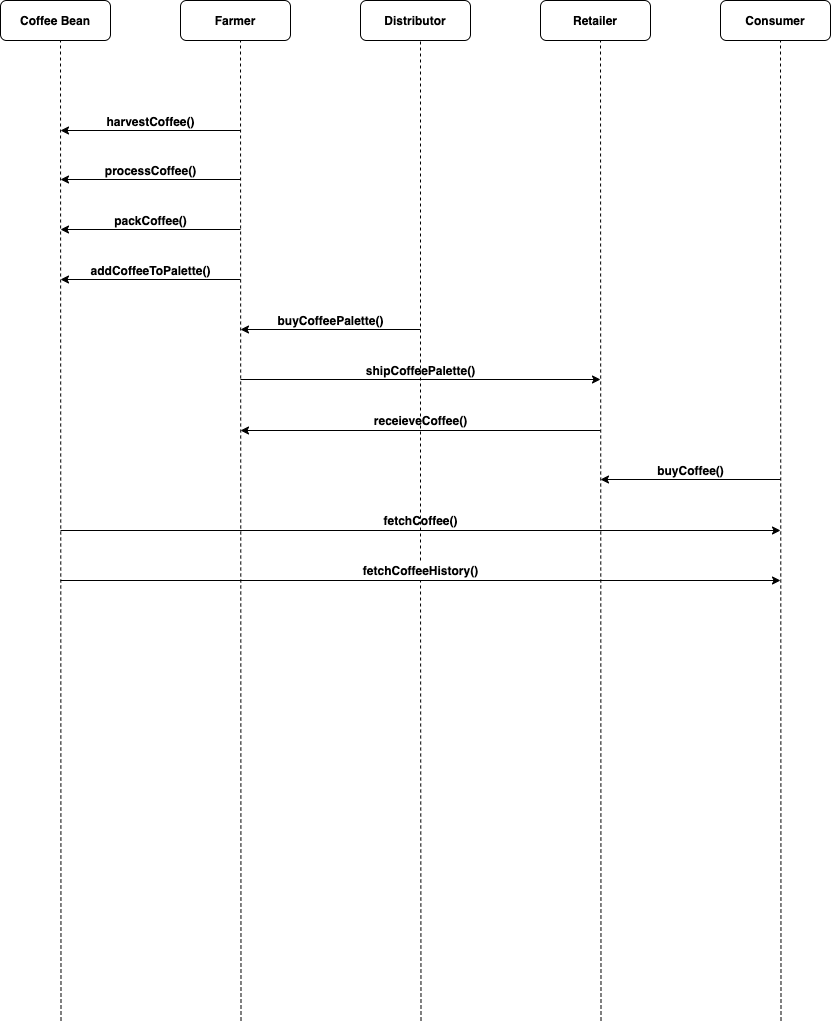

The diagram above was exported from draw.io. Its source (the exported page's mxGraphModel, read from the mxfile embedded in the PNG):
<mxGraphModel dx="1091" dy="713" grid="1" gridSize="10" guides="1" tooltips="1" connect="1" arrows="1" fold="1" page="1" pageScale="1" pageWidth="850" pageHeight="1100" math="0" shadow="0">
  <root>
    <mxCell id="0" />
    <mxCell id="1" parent="0" />
    <mxCell id="B9iVKibRXjyZHmqSAIls-1" value="Coffee Bean" style="rounded=1;whiteSpace=wrap;html=1;fontStyle=1" vertex="1" parent="1">
      <mxGeometry x="10" y="50" width="110" height="40" as="geometry" />
    </mxCell>
    <mxCell id="B9iVKibRXjyZHmqSAIls-11" value="Farmer" style="rounded=1;whiteSpace=wrap;html=1;fontStyle=1" vertex="1" parent="1">
      <mxGeometry x="190" y="50" width="110" height="40" as="geometry" />
    </mxCell>
    <mxCell id="B9iVKibRXjyZHmqSAIls-14" value="Distributor" style="rounded=1;whiteSpace=wrap;html=1;fontStyle=1" vertex="1" parent="1">
      <mxGeometry x="370" y="50" width="110" height="40" as="geometry" />
    </mxCell>
    <mxCell id="B9iVKibRXjyZHmqSAIls-15" value="Retailer" style="rounded=1;whiteSpace=wrap;html=1;fontStyle=1" vertex="1" parent="1">
      <mxGeometry x="550" y="50" width="110" height="40" as="geometry" />
    </mxCell>
    <mxCell id="B9iVKibRXjyZHmqSAIls-16" value="Consumer" style="rounded=1;whiteSpace=wrap;html=1;fontStyle=1" vertex="1" parent="1">
      <mxGeometry x="730" y="50" width="110" height="40" as="geometry" />
    </mxCell>
    <mxCell id="B9iVKibRXjyZHmqSAIls-17" value="" style="endArrow=none;dashed=1;html=1;" edge="1" parent="1">
      <mxGeometry width="50" height="50" relative="1" as="geometry">
        <mxPoint x="70.5" y="1070" as="sourcePoint" />
        <mxPoint x="70" y="90" as="targetPoint" />
      </mxGeometry>
    </mxCell>
    <mxCell id="B9iVKibRXjyZHmqSAIls-18" value="" style="endArrow=none;dashed=1;html=1;" edge="1" parent="1">
      <mxGeometry width="50" height="50" relative="1" as="geometry">
        <mxPoint x="250.5" y="1070" as="sourcePoint" />
        <mxPoint x="250" y="90" as="targetPoint" />
      </mxGeometry>
    </mxCell>
    <mxCell id="B9iVKibRXjyZHmqSAIls-19" value="" style="endArrow=none;dashed=1;html=1;" edge="1" parent="1" source="B9iVKibRXjyZHmqSAIls-45">
      <mxGeometry width="50" height="50" relative="1" as="geometry">
        <mxPoint x="430.5" y="1070" as="sourcePoint" />
        <mxPoint x="430" y="90" as="targetPoint" />
      </mxGeometry>
    </mxCell>
    <mxCell id="B9iVKibRXjyZHmqSAIls-20" value="" style="endArrow=none;dashed=1;html=1;" edge="1" parent="1">
      <mxGeometry width="50" height="50" relative="1" as="geometry">
        <mxPoint x="610.5" y="1070" as="sourcePoint" />
        <mxPoint x="610" y="90" as="targetPoint" />
      </mxGeometry>
    </mxCell>
    <mxCell id="B9iVKibRXjyZHmqSAIls-21" value="" style="endArrow=none;dashed=1;html=1;" edge="1" parent="1">
      <mxGeometry width="50" height="50" relative="1" as="geometry">
        <mxPoint x="790.5" y="1070" as="sourcePoint" />
        <mxPoint x="790" y="90" as="targetPoint" />
      </mxGeometry>
    </mxCell>
    <mxCell id="B9iVKibRXjyZHmqSAIls-25" value="" style="endArrow=classic;html=1;" edge="1" parent="1">
      <mxGeometry width="50" height="50" relative="1" as="geometry">
        <mxPoint x="250" y="180" as="sourcePoint" />
        <mxPoint x="70" y="180" as="targetPoint" />
      </mxGeometry>
    </mxCell>
    <mxCell id="B9iVKibRXjyZHmqSAIls-26" value="harvestCoffee()" style="text;html=1;align=center;verticalAlign=middle;resizable=0;points=[];autosize=1;fontStyle=1" vertex="1" parent="1">
      <mxGeometry x="110" y="161" width="100" height="20" as="geometry" />
    </mxCell>
    <mxCell id="B9iVKibRXjyZHmqSAIls-27" value="" style="endArrow=classic;html=1;" edge="1" parent="1">
      <mxGeometry width="50" height="50" relative="1" as="geometry">
        <mxPoint x="250" y="229" as="sourcePoint" />
        <mxPoint x="70" y="229" as="targetPoint" />
      </mxGeometry>
    </mxCell>
    <mxCell id="B9iVKibRXjyZHmqSAIls-28" value="processCoffee()" style="text;html=1;align=center;verticalAlign=middle;resizable=0;points=[];autosize=1;fontStyle=1" vertex="1" parent="1">
      <mxGeometry x="105" y="210" width="110" height="20" as="geometry" />
    </mxCell>
    <mxCell id="B9iVKibRXjyZHmqSAIls-29" value="" style="endArrow=classic;html=1;" edge="1" parent="1">
      <mxGeometry width="50" height="50" relative="1" as="geometry">
        <mxPoint x="250" y="279" as="sourcePoint" />
        <mxPoint x="70" y="279" as="targetPoint" />
      </mxGeometry>
    </mxCell>
    <mxCell id="B9iVKibRXjyZHmqSAIls-30" value="packCoffee()" style="text;html=1;align=center;verticalAlign=middle;resizable=0;points=[];autosize=1;fontStyle=1" vertex="1" parent="1">
      <mxGeometry x="115" y="260" width="90" height="20" as="geometry" />
    </mxCell>
    <mxCell id="B9iVKibRXjyZHmqSAIls-31" value="" style="endArrow=classic;html=1;" edge="1" parent="1">
      <mxGeometry width="50" height="50" relative="1" as="geometry">
        <mxPoint x="250" y="329" as="sourcePoint" />
        <mxPoint x="70" y="329" as="targetPoint" />
      </mxGeometry>
    </mxCell>
    <mxCell id="B9iVKibRXjyZHmqSAIls-32" value="addCoffeeToPalette()" style="text;html=1;align=center;verticalAlign=middle;resizable=0;points=[];autosize=1;fontStyle=1" vertex="1" parent="1">
      <mxGeometry x="90" y="310" width="140" height="20" as="geometry" />
    </mxCell>
    <mxCell id="B9iVKibRXjyZHmqSAIls-33" value="" style="endArrow=classic;html=1;" edge="1" parent="1">
      <mxGeometry width="50" height="50" relative="1" as="geometry">
        <mxPoint x="430" y="379" as="sourcePoint" />
        <mxPoint x="250" y="379" as="targetPoint" />
      </mxGeometry>
    </mxCell>
    <mxCell id="B9iVKibRXjyZHmqSAIls-34" value="buyCoffeePalette()" style="text;html=1;align=center;verticalAlign=middle;resizable=0;points=[];autosize=1;fontStyle=1" vertex="1" parent="1">
      <mxGeometry x="280" y="360" width="120" height="20" as="geometry" />
    </mxCell>
    <mxCell id="B9iVKibRXjyZHmqSAIls-35" value="" style="endArrow=classic;html=1;" edge="1" parent="1">
      <mxGeometry width="50" height="50" relative="1" as="geometry">
        <mxPoint x="250" y="429" as="sourcePoint" />
        <mxPoint x="610" y="429" as="targetPoint" />
      </mxGeometry>
    </mxCell>
    <mxCell id="B9iVKibRXjyZHmqSAIls-36" value="shipCoffeePalette()" style="text;html=1;align=center;verticalAlign=middle;resizable=0;points=[];autosize=1;fontStyle=1" vertex="1" parent="1">
      <mxGeometry x="370" y="410" width="120" height="20" as="geometry" />
    </mxCell>
    <mxCell id="B9iVKibRXjyZHmqSAIls-37" value="" style="endArrow=classic;html=1;" edge="1" parent="1">
      <mxGeometry width="50" height="50" relative="1" as="geometry">
        <mxPoint x="610" y="480" as="sourcePoint" />
        <mxPoint x="250" y="480" as="targetPoint" />
      </mxGeometry>
    </mxCell>
    <mxCell id="B9iVKibRXjyZHmqSAIls-39" value="receieveCoffee()" style="text;html=1;align=center;verticalAlign=middle;resizable=0;points=[];autosize=1;fontStyle=1" vertex="1" parent="1">
      <mxGeometry x="375" y="460" width="110" height="20" as="geometry" />
    </mxCell>
    <mxCell id="B9iVKibRXjyZHmqSAIls-40" value="" style="endArrow=classic;html=1;" edge="1" parent="1">
      <mxGeometry width="50" height="50" relative="1" as="geometry">
        <mxPoint x="790" y="529" as="sourcePoint" />
        <mxPoint x="610" y="529" as="targetPoint" />
      </mxGeometry>
    </mxCell>
    <mxCell id="B9iVKibRXjyZHmqSAIls-41" value="buyCoffee()" style="text;html=1;align=center;verticalAlign=middle;resizable=0;points=[];autosize=1;fontStyle=1" vertex="1" parent="1">
      <mxGeometry x="660" y="510" width="80" height="20" as="geometry" />
    </mxCell>
    <mxCell id="B9iVKibRXjyZHmqSAIls-42" value="" style="endArrow=classic;html=1;" edge="1" parent="1">
      <mxGeometry width="50" height="50" relative="1" as="geometry">
        <mxPoint x="70" y="580" as="sourcePoint" />
        <mxPoint x="790" y="580" as="targetPoint" />
      </mxGeometry>
    </mxCell>
    <mxCell id="B9iVKibRXjyZHmqSAIls-43" value="" style="endArrow=classic;html=1;" edge="1" parent="1">
      <mxGeometry width="50" height="50" relative="1" as="geometry">
        <mxPoint x="70" y="630" as="sourcePoint" />
        <mxPoint x="790" y="630" as="targetPoint" />
      </mxGeometry>
    </mxCell>
    <mxCell id="B9iVKibRXjyZHmqSAIls-44" value="fetchCoffee()" style="text;html=1;align=center;verticalAlign=middle;resizable=0;points=[];autosize=1;fontStyle=1" vertex="1" parent="1">
      <mxGeometry x="385" y="560" width="90" height="20" as="geometry" />
    </mxCell>
    <mxCell id="B9iVKibRXjyZHmqSAIls-45" value="fetchCoffeeHistory()" style="text;html=1;align=center;verticalAlign=middle;resizable=0;points=[];autosize=1;fontStyle=1" vertex="1" parent="1">
      <mxGeometry x="365" y="610" width="130" height="20" as="geometry" />
    </mxCell>
    <mxCell id="B9iVKibRXjyZHmqSAIls-46" value="" style="endArrow=none;dashed=1;html=1;" edge="1" parent="1" target="B9iVKibRXjyZHmqSAIls-45">
      <mxGeometry width="50" height="50" relative="1" as="geometry">
        <mxPoint x="430.5" y="1070" as="sourcePoint" />
        <mxPoint x="430" y="90" as="targetPoint" />
      </mxGeometry>
    </mxCell>
  </root>
</mxGraphModel>